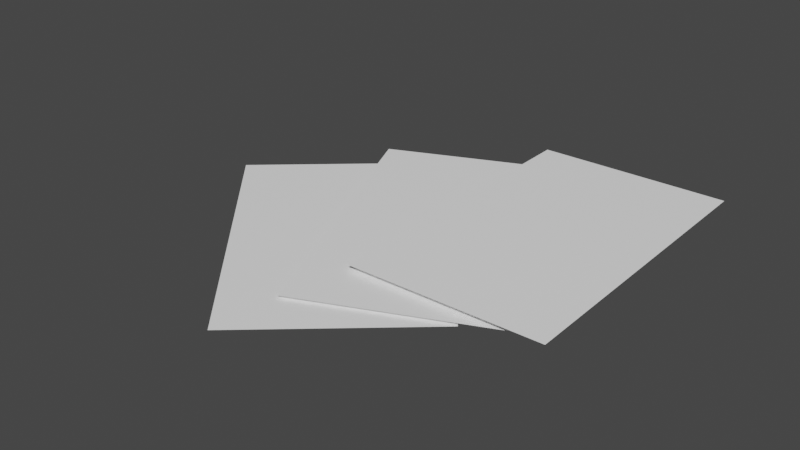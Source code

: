 # Source: loosePapers.blend  (saved by Blender 3.5.10; exported with 4.5.12 LTS)
import bpy
from mathutils import Matrix  # noqa: F401  (used for matrix-valued properties, if any)

bpy.ops.wm.read_factory_settings(use_empty=True)
scene = bpy.context.scene
scene.name = 'Scene'

# ---- materials (node trees are filled in below, after node groups)
mat_material_001 = bpy.data.materials.new('Material.001')
mat_material_001.use_transparent_shadow = False
mat_material_002 = bpy.data.materials.new('Material.002')
mat_material_002.use_transparent_shadow = False
mat_material_003 = bpy.data.materials.new('Material.003')
mat_material_003.use_transparent_shadow = False

# ---- material node trees
mat_material_001.use_nodes = True; mat_material_001.node_tree.nodes.clear()
_N = mat_material_001.node_tree.nodes; _L = mat_material_001.node_tree.links
n0 = _N.new('ShaderNodeBsdfPrincipled'); n0.name = 'Principled BSDF'; n0.location = (10, 300)
n0.distribution = 'GGX'
n0.subsurface_method = 'RANDOM_WALK_SKIN'
n0.inputs[0].default_value = (1.0, 1.0, 1.0, 1.0)
n0.inputs[3].default_value = 1.45
n0.inputs[27].default_value = (0.0, 0.0, 0.0, 1.0)
n0.inputs[28].default_value = 1.0
n1 = _N.new('ShaderNodeOutputMaterial'); n1.name = 'Material Output'; n1.location = (300, 300)
_L.new(n0.outputs[0], n1.inputs[0])
n1.is_active_output = True
mat_material_002.use_nodes = True; mat_material_002.node_tree.nodes.clear()
_N = mat_material_002.node_tree.nodes; _L = mat_material_002.node_tree.links
n0 = _N.new('ShaderNodeBsdfPrincipled'); n0.name = 'Principled BSDF'; n0.location = (10, 300)
n0.distribution = 'GGX'
n0.subsurface_method = 'RANDOM_WALK_SKIN'
n0.inputs[0].default_value = (1.0, 1.0, 1.0, 1.0)
n0.inputs[3].default_value = 1.45
n0.inputs[27].default_value = (0.0, 0.0, 0.0, 1.0)
n0.inputs[28].default_value = 1.0
n1 = _N.new('ShaderNodeOutputMaterial'); n1.name = 'Material Output'; n1.location = (300, 300)
_L.new(n0.outputs[0], n1.inputs[0])
n1.is_active_output = True
mat_material_003.use_nodes = True; mat_material_003.node_tree.nodes.clear()
_N = mat_material_003.node_tree.nodes; _L = mat_material_003.node_tree.links
n0 = _N.new('ShaderNodeBsdfPrincipled'); n0.name = 'Principled BSDF'; n0.location = (10, 300)
n0.distribution = 'GGX'
n0.subsurface_method = 'RANDOM_WALK_SKIN'
n0.inputs[0].default_value = (1.0, 1.0, 1.0, 1.0)
n0.inputs[3].default_value = 1.45
n0.inputs[27].default_value = (0.0, 0.0, 0.0, 1.0)
n0.inputs[28].default_value = 1.0
n1 = _N.new('ShaderNodeOutputMaterial'); n1.name = 'Material Output'; n1.location = (300, 300)
_L.new(n0.outputs[0], n1.inputs[0])
n1.is_active_output = True

# ---- world
world_world = bpy.data.worlds.new('World'); scene.world = world_world
world_world.use_nodes = True; world_world.node_tree.nodes.clear()
_N = world_world.node_tree.nodes; _L = world_world.node_tree.links
n0 = _N.new('ShaderNodeOutputWorld'); n0.name = 'World Output'; n0.location = (300, 300)
n1 = _N.new('ShaderNodeBackground'); n1.name = 'Background'; n1.location = (10, 300)
n1.inputs[0].default_value = (0.05088, 0.05088, 0.05088, 1.0)
_L.new(n1.outputs[0], n0.inputs[0])
n0.is_active_output = True
world_world.color = (0.05088, 0.05088, 0.05088)
world_world.use_sun_shadow = False
world_world.sun_shadow_jitter_overblur = 0.0

# ---- meshes
me_plane = bpy.data.meshes.new('Plane')
me_plane.from_pydata([(-1.0, -1.0, 0.0), (1.0, -1.0, 0.0), (-1.0, 1.0, 0.0), (1.0, 1.0, 0.0)], [], [(0, 1, 3, 2)])
_uv = me_plane.uv_layers.new(name='UVMap')
_uv.uv.foreach_set('vector', [0.0, 0.0, 1.0, 0.0, 1.0, 1.0, 0.0, 1.0])
me_plane.materials.append(mat_material_001)
me_plane.update()
me_plane_001 = bpy.data.meshes.new('Plane.001')
me_plane_001.from_pydata([(-1.0, -1.0, 0.0), (1.0, -1.0, 0.0), (-1.0, 1.0, 0.0), (1.0, 1.0, 0.0)], [], [(0, 1, 3, 2)])
_uv = me_plane_001.uv_layers.new(name='UVMap')
_uv.uv.foreach_set('vector', [0.0, 0.0, 1.0, 0.0, 1.0, 1.0, 0.0, 1.0])
me_plane_001.materials.append(mat_material_002)
me_plane_001.update()
me_plane_002 = bpy.data.meshes.new('Plane.002')
me_plane_002.from_pydata([(-1.0, -1.0, 0.0), (1.0, -1.0, 0.0), (-1.0, 1.0, 0.0), (1.0, 1.0, 0.0)], [], [(0, 1, 3, 2)])
_uv = me_plane_002.uv_layers.new(name='UVMap')
_uv.uv.foreach_set('vector', [0.0, 0.0, 1.0, 0.0, 1.0, 1.0, 0.0, 1.0])
me_plane_002.materials.append(mat_material_003)
me_plane_002.update()

# ---- objects
ob_plane = bpy.data.objects.new('Plane', me_plane)
ob_plane_001 = bpy.data.objects.new('Plane.001', me_plane_001)
ob_plane_002 = bpy.data.objects.new('Plane.002', me_plane_002)

# ---- transforms, parenting, visibility, modifiers, constraints
ob_plane.location = (-0.1428, 0.5051, -0.03103)
ob_plane.rotation_euler = (0.0, -0.0, -1.159)
ob_plane.scale = (0.9225, 0.5714, 1.0)
ob_plane_001.location = (0.3598, 0.7517, 0.006989)
ob_plane_001.rotation_euler = (0.0, -0.0, -1.553)
ob_plane_001.scale = (0.9225, 0.5714, 1.0)
ob_plane_002.location = (-0.527, 0.1019, -0.04971)
ob_plane_002.rotation_euler = (0.0, -0.0, -0.8479)
ob_plane_002.scale = (0.9225, 0.5714, 1.0)

# ---- collection membership
scene.collection.objects.link(ob_plane)
scene.collection.objects.link(ob_plane_001)
scene.collection.objects.link(ob_plane_002)

# ---- scene / render settings (as saved in the file)
scene.frame_start = 1; scene.frame_end = 250; scene.frame_set(1)
scene.render.engine = 'BLENDER_EEVEE_NEXT'
scene.cycles.sampling_pattern = 'TABULATED_SOBOL'
scene.view_settings.view_transform = 'Filmic'
bpy.context.view_layer.update()

# ---- added for rendering (the .blend has no active camera and no usable light): camera, sun
cam_auto = bpy.data.cameras.new('AutoCamera')
cam_auto.lens = 50.0
cam_auto.sensor_width = 36.0
cam_auto.clip_end = 1000.0
ob_auto_camera = bpy.data.objects.new('AutoCamera', cam_auto)
scene.collection.objects.link(ob_auto_camera)
ob_auto_camera.location = (3.072, -3.6992, 2.68354)
ob_auto_camera.rotation_euler = (1.09748, -7.21219e-08, 0.694738)
scene.camera = ob_auto_camera
light_auto_sun = bpy.data.lights.new('AutoSun', 'SUN')
light_auto_sun.energy = 3.0
light_auto_sun.angle = 0.0523599
ob_auto_sun = bpy.data.objects.new('AutoSun', light_auto_sun)
scene.collection.objects.link(ob_auto_sun)
ob_auto_sun.rotation_euler = (0.872665, 0.174533, 0.523599)
bpy.context.view_layer.update()
